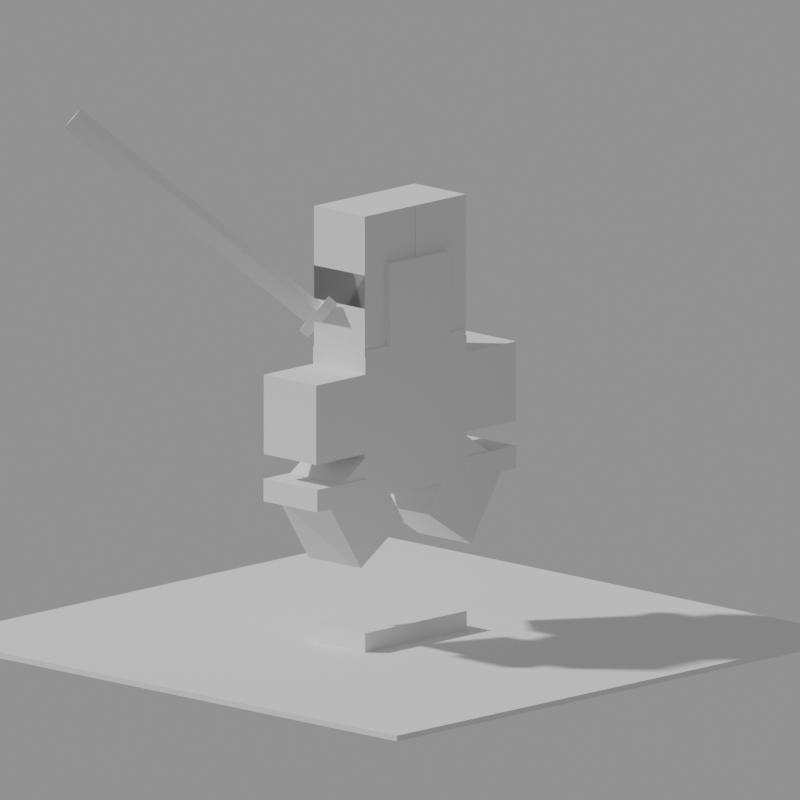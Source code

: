 # Source: RoyalBlade.blend  (saved by Blender 5.2.44; exported with 4.5.12 LTS)
import bpy
from mathutils import Matrix  # noqa: F401  (used for matrix-valued properties, if any)

bpy.ops.wm.read_factory_settings(use_empty=True)
scene = bpy.context.scene
scene.name = 'Scene'

# ---- cameras
cam_cam = bpy.data.cameras.new('cam')
cam_cam.type = 'ORTHO'
cam_cam.ortho_scale = 11.0

# ---- meshes
me_cube = bpy.data.meshes.new('Cube')
me_cube.from_pydata([(-0.5, -0.5, -0.5), (-0.5, -0.5, 0.5), (-0.5, 0.5, -0.5), (-0.5, 0.5, 0.5), (0.5, -0.5, -0.5), (0.5, -0.5, 0.5), (0.5, 0.5, -0.5), (0.5, 0.5, 0.5)], [], [(0, 1, 3, 2), (2, 3, 7, 6), (6, 7, 5, 4), (4, 5, 1, 0), (2, 6, 4, 0), (7, 3, 1, 5)])
_uv = me_cube.uv_layers.new(name='UVMap')
_uv.uv.foreach_set('vector', [0.375, 0.0, 0.625, 0.0, 0.625, 0.25, 0.375, 0.25, 0.375, 0.25, 0.625, 0.25, 0.625, 0.5, 0.375, 0.5, 0.375, 0.5, 0.625, 0.5, 0.625, 0.75, 0.375, 0.75, 0.375, 0.75, 0.625, 0.75, 0.625, 1.0, 0.375, 1.0, 0.125, 0.5, 0.375, 0.5, 0.375, 0.75, 0.125, 0.75, 0.625, 0.5, 0.875, 0.5, 0.875, 0.75, 0.625, 0.75])
me_cube.update()
me_cube_001 = bpy.data.meshes.new('Cube.001')
me_cube_001.from_pydata([(-0.5, -0.5, -0.5), (-0.5, -0.5, 0.5), (-0.5, 0.5, -0.5), (-0.5, 0.5, 0.5), (0.5, -0.5, -0.5), (0.5, -0.5, 0.5), (0.5, 0.5, -0.5), (0.5, 0.5, 0.5)], [], [(0, 1, 3, 2), (2, 3, 7, 6), (6, 7, 5, 4), (4, 5, 1, 0), (2, 6, 4, 0), (7, 3, 1, 5)])
_uv = me_cube_001.uv_layers.new(name='UVMap')
_uv.uv.foreach_set('vector', [0.375, 0.0, 0.625, 0.0, 0.625, 0.25, 0.375, 0.25, 0.375, 0.25, 0.625, 0.25, 0.625, 0.5, 0.375, 0.5, 0.375, 0.5, 0.625, 0.5, 0.625, 0.75, 0.375, 0.75, 0.375, 0.75, 0.625, 0.75, 0.625, 1.0, 0.375, 1.0, 0.125, 0.5, 0.375, 0.5, 0.375, 0.75, 0.125, 0.75, 0.625, 0.5, 0.875, 0.5, 0.875, 0.75, 0.625, 0.75])
me_cube_001.update()
me_cube_002 = bpy.data.meshes.new('Cube.002')
me_cube_002.from_pydata([(-0.5, -0.5, -0.5), (-0.5, -0.5, 0.5), (-0.5, 0.5, -0.5), (-0.5, 0.5, 0.5), (0.5, -0.5, -0.5), (0.5, -0.5, 0.5), (0.5, 0.5, -0.5), (0.5, 0.5, 0.5)], [], [(0, 1, 3, 2), (2, 3, 7, 6), (6, 7, 5, 4), (4, 5, 1, 0), (2, 6, 4, 0), (7, 3, 1, 5)])
_uv = me_cube_002.uv_layers.new(name='UVMap')
_uv.uv.foreach_set('vector', [0.375, 0.0, 0.625, 0.0, 0.625, 0.25, 0.375, 0.25, 0.375, 0.25, 0.625, 0.25, 0.625, 0.5, 0.375, 0.5, 0.375, 0.5, 0.625, 0.5, 0.625, 0.75, 0.375, 0.75, 0.375, 0.75, 0.625, 0.75, 0.625, 1.0, 0.375, 1.0, 0.125, 0.5, 0.375, 0.5, 0.375, 0.75, 0.125, 0.75, 0.625, 0.5, 0.875, 0.5, 0.875, 0.75, 0.625, 0.75])
me_cube_002.update()
me_cube_003 = bpy.data.meshes.new('Cube.003')
me_cube_003.from_pydata([(-0.5, -0.5, -0.5), (-0.5, -0.5, 0.5), (-0.5, 0.5, -0.5), (-0.5, 0.5, 0.5), (0.5, -0.5, -0.5), (0.5, -0.5, 0.5), (0.5, 0.5, -0.5), (0.5, 0.5, 0.5)], [], [(0, 1, 3, 2), (2, 3, 7, 6), (6, 7, 5, 4), (4, 5, 1, 0), (2, 6, 4, 0), (7, 3, 1, 5)])
_uv = me_cube_003.uv_layers.new(name='UVMap')
_uv.uv.foreach_set('vector', [0.375, 0.0, 0.625, 0.0, 0.625, 0.25, 0.375, 0.25, 0.375, 0.25, 0.625, 0.25, 0.625, 0.5, 0.375, 0.5, 0.375, 0.5, 0.625, 0.5, 0.625, 0.75, 0.375, 0.75, 0.375, 0.75, 0.625, 0.75, 0.625, 1.0, 0.375, 1.0, 0.125, 0.5, 0.375, 0.5, 0.375, 0.75, 0.125, 0.75, 0.625, 0.5, 0.875, 0.5, 0.875, 0.75, 0.625, 0.75])
me_cube_003.update()
me_cube_004 = bpy.data.meshes.new('Cube.004')
me_cube_004.from_pydata([(-0.5, -0.5, -0.5), (-0.5, -0.5, 0.5), (-0.5, 0.5, -0.5), (-0.5, 0.5, 0.5), (0.5, -0.5, -0.5), (0.5, -0.5, 0.5), (0.5, 0.5, -0.5), (0.5, 0.5, 0.5)], [], [(0, 1, 3, 2), (2, 3, 7, 6), (6, 7, 5, 4), (4, 5, 1, 0), (2, 6, 4, 0), (7, 3, 1, 5)])
_uv = me_cube_004.uv_layers.new(name='UVMap')
_uv.uv.foreach_set('vector', [0.375, 0.0, 0.625, 0.0, 0.625, 0.25, 0.375, 0.25, 0.375, 0.25, 0.625, 0.25, 0.625, 0.5, 0.375, 0.5, 0.375, 0.5, 0.625, 0.5, 0.625, 0.75, 0.375, 0.75, 0.375, 0.75, 0.625, 0.75, 0.625, 1.0, 0.375, 1.0, 0.125, 0.5, 0.375, 0.5, 0.375, 0.75, 0.125, 0.75, 0.625, 0.5, 0.875, 0.5, 0.875, 0.75, 0.625, 0.75])
me_cube_004.update()
me_cube_005 = bpy.data.meshes.new('Cube.005')
me_cube_005.from_pydata([(-0.5, -0.5, -0.5), (-0.5, -0.5, 0.5), (-0.5, 0.5, -0.5), (-0.5, 0.5, 0.5), (0.5, -0.5, -0.5), (0.5, -0.5, 0.5), (0.5, 0.5, -0.5), (0.5, 0.5, 0.5)], [], [(0, 1, 3, 2), (2, 3, 7, 6), (6, 7, 5, 4), (4, 5, 1, 0), (2, 6, 4, 0), (7, 3, 1, 5)])
_uv = me_cube_005.uv_layers.new(name='UVMap')
_uv.uv.foreach_set('vector', [0.375, 0.0, 0.625, 0.0, 0.625, 0.25, 0.375, 0.25, 0.375, 0.25, 0.625, 0.25, 0.625, 0.5, 0.375, 0.5, 0.375, 0.5, 0.625, 0.5, 0.625, 0.75, 0.375, 0.75, 0.375, 0.75, 0.625, 0.75, 0.625, 1.0, 0.375, 1.0, 0.125, 0.5, 0.375, 0.5, 0.375, 0.75, 0.125, 0.75, 0.625, 0.5, 0.875, 0.5, 0.875, 0.75, 0.625, 0.75])
me_cube_005.update()
me_cube_006 = bpy.data.meshes.new('Cube.006')
me_cube_006.from_pydata([(-0.5, -0.5, -0.5), (-0.5, -0.5, 0.5), (-0.5, 0.5, -0.5), (-0.5, 0.5, 0.5), (0.5, -0.5, -0.5), (0.5, -0.5, 0.5), (0.5, 0.5, -0.5), (0.5, 0.5, 0.5)], [], [(0, 1, 3, 2), (2, 3, 7, 6), (6, 7, 5, 4), (4, 5, 1, 0), (2, 6, 4, 0), (7, 3, 1, 5)])
_uv = me_cube_006.uv_layers.new(name='UVMap')
_uv.uv.foreach_set('vector', [0.375, 0.0, 0.625, 0.0, 0.625, 0.25, 0.375, 0.25, 0.375, 0.25, 0.625, 0.25, 0.625, 0.5, 0.375, 0.5, 0.375, 0.5, 0.625, 0.5, 0.625, 0.75, 0.375, 0.75, 0.375, 0.75, 0.625, 0.75, 0.625, 1.0, 0.375, 1.0, 0.125, 0.5, 0.375, 0.5, 0.375, 0.75, 0.125, 0.75, 0.625, 0.5, 0.875, 0.5, 0.875, 0.75, 0.625, 0.75])
me_cube_006.update()
me_cube_007 = bpy.data.meshes.new('Cube.007')
me_cube_007.from_pydata([(-0.5, -0.5, -0.5), (-0.5, -0.5, 0.5), (-0.5, 0.5, -0.5), (-0.5, 0.5, 0.5), (0.5, -0.5, -0.5), (0.5, -0.5, 0.5), (0.5, 0.5, -0.5), (0.5, 0.5, 0.5)], [], [(0, 1, 3, 2), (2, 3, 7, 6), (6, 7, 5, 4), (4, 5, 1, 0), (2, 6, 4, 0), (7, 3, 1, 5)])
_uv = me_cube_007.uv_layers.new(name='UVMap')
_uv.uv.foreach_set('vector', [0.375, 0.0, 0.625, 0.0, 0.625, 0.25, 0.375, 0.25, 0.375, 0.25, 0.625, 0.25, 0.625, 0.5, 0.375, 0.5, 0.375, 0.5, 0.625, 0.5, 0.625, 0.75, 0.375, 0.75, 0.375, 0.75, 0.625, 0.75, 0.625, 1.0, 0.375, 1.0, 0.125, 0.5, 0.375, 0.5, 0.375, 0.75, 0.125, 0.75, 0.625, 0.5, 0.875, 0.5, 0.875, 0.75, 0.625, 0.75])
me_cube_007.update()
me_cube_008 = bpy.data.meshes.new('Cube.008')
me_cube_008.from_pydata([(-0.5, -0.5, -0.5), (-0.5, -0.5, 0.5), (-0.5, 0.5, -0.5), (-0.5, 0.5, 0.5), (0.5, -0.5, -0.5), (0.5, -0.5, 0.5), (0.5, 0.5, -0.5), (0.5, 0.5, 0.5)], [], [(0, 1, 3, 2), (2, 3, 7, 6), (6, 7, 5, 4), (4, 5, 1, 0), (2, 6, 4, 0), (7, 3, 1, 5)])
_uv = me_cube_008.uv_layers.new(name='UVMap')
_uv.uv.foreach_set('vector', [0.375, 0.0, 0.625, 0.0, 0.625, 0.25, 0.375, 0.25, 0.375, 0.25, 0.625, 0.25, 0.625, 0.5, 0.375, 0.5, 0.375, 0.5, 0.625, 0.5, 0.625, 0.75, 0.375, 0.75, 0.375, 0.75, 0.625, 0.75, 0.625, 1.0, 0.375, 1.0, 0.125, 0.5, 0.375, 0.5, 0.375, 0.75, 0.125, 0.75, 0.625, 0.5, 0.875, 0.5, 0.875, 0.75, 0.625, 0.75])
me_cube_008.update()
me_cube_009 = bpy.data.meshes.new('Cube.009')
me_cube_009.from_pydata([(-0.5, -0.5, -0.5), (-0.5, -0.5, 0.5), (-0.5, 0.5, -0.5), (-0.5, 0.5, 0.5), (0.5, -0.5, -0.5), (0.5, -0.5, 0.5), (0.5, 0.5, -0.5), (0.5, 0.5, 0.5)], [], [(0, 1, 3, 2), (2, 3, 7, 6), (6, 7, 5, 4), (4, 5, 1, 0), (2, 6, 4, 0), (7, 3, 1, 5)])
_uv = me_cube_009.uv_layers.new(name='UVMap')
_uv.uv.foreach_set('vector', [0.375, 0.0, 0.625, 0.0, 0.625, 0.25, 0.375, 0.25, 0.375, 0.25, 0.625, 0.25, 0.625, 0.5, 0.375, 0.5, 0.375, 0.5, 0.625, 0.5, 0.625, 0.75, 0.375, 0.75, 0.375, 0.75, 0.625, 0.75, 0.625, 1.0, 0.375, 1.0, 0.125, 0.5, 0.375, 0.5, 0.375, 0.75, 0.125, 0.75, 0.625, 0.5, 0.875, 0.5, 0.875, 0.75, 0.625, 0.75])
me_cube_009.update()
me_cube_010 = bpy.data.meshes.new('Cube.010')
me_cube_010.from_pydata([(-0.5, -0.5, -0.5), (-0.5, -0.5, 0.5), (-0.5, 0.5, -0.5), (-0.5, 0.5, 0.5), (0.5, -0.5, -0.5), (0.5, -0.5, 0.5), (0.5, 0.5, -0.5), (0.5, 0.5, 0.5)], [], [(0, 1, 3, 2), (2, 3, 7, 6), (6, 7, 5, 4), (4, 5, 1, 0), (2, 6, 4, 0), (7, 3, 1, 5)])
_uv = me_cube_010.uv_layers.new(name='UVMap')
_uv.uv.foreach_set('vector', [0.375, 0.0, 0.625, 0.0, 0.625, 0.25, 0.375, 0.25, 0.375, 0.25, 0.625, 0.25, 0.625, 0.5, 0.375, 0.5, 0.375, 0.5, 0.625, 0.5, 0.625, 0.75, 0.375, 0.75, 0.375, 0.75, 0.625, 0.75, 0.625, 1.0, 0.375, 1.0, 0.125, 0.5, 0.375, 0.5, 0.375, 0.75, 0.125, 0.75, 0.625, 0.5, 0.875, 0.5, 0.875, 0.75, 0.625, 0.75])
me_cube_010.update()
me_cube_011 = bpy.data.meshes.new('Cube.011')
me_cube_011.from_pydata([(-0.5, -0.5, -0.5), (-0.5, -0.5, 0.5), (-0.5, 0.5, -0.5), (-0.5, 0.5, 0.5), (0.5, -0.5, -0.5), (0.5, -0.5, 0.5), (0.5, 0.5, -0.5), (0.5, 0.5, 0.5)], [], [(0, 1, 3, 2), (2, 3, 7, 6), (6, 7, 5, 4), (4, 5, 1, 0), (2, 6, 4, 0), (7, 3, 1, 5)])
_uv = me_cube_011.uv_layers.new(name='UVMap')
_uv.uv.foreach_set('vector', [0.375, 0.0, 0.625, 0.0, 0.625, 0.25, 0.375, 0.25, 0.375, 0.25, 0.625, 0.25, 0.625, 0.5, 0.375, 0.5, 0.375, 0.5, 0.625, 0.5, 0.625, 0.75, 0.375, 0.75, 0.375, 0.75, 0.625, 0.75, 0.625, 1.0, 0.375, 1.0, 0.125, 0.5, 0.375, 0.5, 0.375, 0.75, 0.125, 0.75, 0.625, 0.5, 0.875, 0.5, 0.875, 0.75, 0.625, 0.75])
me_cube_011.update()
me_cube_012 = bpy.data.meshes.new('Cube.012')
me_cube_012.from_pydata([(-0.5, -0.5, -0.5), (-0.5, -0.5, 0.5), (-0.5, 0.5, -0.5), (-0.5, 0.5, 0.5), (0.5, -0.5, -0.5), (0.5, -0.5, 0.5), (0.5, 0.5, -0.5), (0.5, 0.5, 0.5)], [], [(0, 1, 3, 2), (2, 3, 7, 6), (6, 7, 5, 4), (4, 5, 1, 0), (2, 6, 4, 0), (7, 3, 1, 5)])
_uv = me_cube_012.uv_layers.new(name='UVMap')
_uv.uv.foreach_set('vector', [0.375, 0.0, 0.625, 0.0, 0.625, 0.25, 0.375, 0.25, 0.375, 0.25, 0.625, 0.25, 0.625, 0.5, 0.375, 0.5, 0.375, 0.5, 0.625, 0.5, 0.625, 0.75, 0.375, 0.75, 0.375, 0.75, 0.625, 0.75, 0.625, 1.0, 0.375, 1.0, 0.125, 0.5, 0.375, 0.5, 0.375, 0.75, 0.125, 0.75, 0.625, 0.5, 0.875, 0.5, 0.875, 0.75, 0.625, 0.75])
me_cube_012.update()
me_cube_013 = bpy.data.meshes.new('Cube.013')
me_cube_013.from_pydata([(-0.5, -0.5, -0.5), (-0.5, -0.5, 0.5), (-0.5, 0.5, -0.5), (-0.5, 0.5, 0.5), (0.5, -0.5, -0.5), (0.5, -0.5, 0.5), (0.5, 0.5, -0.5), (0.5, 0.5, 0.5)], [], [(0, 1, 3, 2), (2, 3, 7, 6), (6, 7, 5, 4), (4, 5, 1, 0), (2, 6, 4, 0), (7, 3, 1, 5)])
_uv = me_cube_013.uv_layers.new(name='UVMap')
_uv.uv.foreach_set('vector', [0.375, 0.0, 0.625, 0.0, 0.625, 0.25, 0.375, 0.25, 0.375, 0.25, 0.625, 0.25, 0.625, 0.5, 0.375, 0.5, 0.375, 0.5, 0.625, 0.5, 0.625, 0.75, 0.375, 0.75, 0.375, 0.75, 0.625, 0.75, 0.625, 1.0, 0.375, 1.0, 0.125, 0.5, 0.375, 0.5, 0.375, 0.75, 0.125, 0.75, 0.625, 0.5, 0.875, 0.5, 0.875, 0.75, 0.625, 0.75])
me_cube_013.update()
me_cube_014 = bpy.data.meshes.new('Cube.014')
me_cube_014.from_pydata([(-0.5, -0.5, -0.5), (-0.5, -0.5, 0.5), (-0.5, 0.5, -0.5), (-0.5, 0.5, 0.5), (0.5, -0.5, -0.5), (0.5, -0.5, 0.5), (0.5, 0.5, -0.5), (0.5, 0.5, 0.5)], [], [(0, 1, 3, 2), (2, 3, 7, 6), (6, 7, 5, 4), (4, 5, 1, 0), (2, 6, 4, 0), (7, 3, 1, 5)])
_uv = me_cube_014.uv_layers.new(name='UVMap')
_uv.uv.foreach_set('vector', [0.375, 0.0, 0.625, 0.0, 0.625, 0.25, 0.375, 0.25, 0.375, 0.25, 0.625, 0.25, 0.625, 0.5, 0.375, 0.5, 0.375, 0.5, 0.625, 0.5, 0.625, 0.75, 0.375, 0.75, 0.375, 0.75, 0.625, 0.75, 0.625, 1.0, 0.375, 1.0, 0.125, 0.5, 0.375, 0.5, 0.375, 0.75, 0.125, 0.75, 0.625, 0.5, 0.875, 0.5, 0.875, 0.75, 0.625, 0.75])
me_cube_014.update()
me_cube_015 = bpy.data.meshes.new('Cube.015')
me_cube_015.from_pydata([(-0.5, -0.5, -0.5), (-0.5, -0.5, 0.5), (-0.5, 0.5, -0.5), (-0.5, 0.5, 0.5), (0.5, -0.5, -0.5), (0.5, -0.5, 0.5), (0.5, 0.5, -0.5), (0.5, 0.5, 0.5)], [], [(0, 1, 3, 2), (2, 3, 7, 6), (6, 7, 5, 4), (4, 5, 1, 0), (2, 6, 4, 0), (7, 3, 1, 5)])
_uv = me_cube_015.uv_layers.new(name='UVMap')
_uv.uv.foreach_set('vector', [0.375, 0.0, 0.625, 0.0, 0.625, 0.25, 0.375, 0.25, 0.375, 0.25, 0.625, 0.25, 0.625, 0.5, 0.375, 0.5, 0.375, 0.5, 0.625, 0.5, 0.625, 0.75, 0.375, 0.75, 0.375, 0.75, 0.625, 0.75, 0.625, 1.0, 0.375, 1.0, 0.125, 0.5, 0.375, 0.5, 0.375, 0.75, 0.125, 0.75, 0.625, 0.5, 0.875, 0.5, 0.875, 0.75, 0.625, 0.75])
me_cube_015.update()
me_cube_016 = bpy.data.meshes.new('Cube.016')
me_cube_016.from_pydata([(-0.5, -0.5, -0.5), (-0.5, -0.5, 0.5), (-0.5, 0.5, -0.5), (-0.5, 0.5, 0.5), (0.5, -0.5, -0.5), (0.5, -0.5, 0.5), (0.5, 0.5, -0.5), (0.5, 0.5, 0.5)], [], [(0, 1, 3, 2), (2, 3, 7, 6), (6, 7, 5, 4), (4, 5, 1, 0), (2, 6, 4, 0), (7, 3, 1, 5)])
_uv = me_cube_016.uv_layers.new(name='UVMap')
_uv.uv.foreach_set('vector', [0.375, 0.0, 0.625, 0.0, 0.625, 0.25, 0.375, 0.25, 0.375, 0.25, 0.625, 0.25, 0.625, 0.5, 0.375, 0.5, 0.375, 0.5, 0.625, 0.5, 0.625, 0.75, 0.375, 0.75, 0.375, 0.75, 0.625, 0.75, 0.625, 1.0, 0.375, 1.0, 0.125, 0.5, 0.375, 0.5, 0.375, 0.75, 0.125, 0.75, 0.625, 0.5, 0.875, 0.5, 0.875, 0.75, 0.625, 0.75])
me_cube_016.update()
me_cube_017 = bpy.data.meshes.new('Cube.017')
me_cube_017.from_pydata([(-0.5, -0.5, -0.5), (-0.5, -0.5, 0.5), (-0.5, 0.5, -0.5), (-0.5, 0.5, 0.5), (0.5, -0.5, -0.5), (0.5, -0.5, 0.5), (0.5, 0.5, -0.5), (0.5, 0.5, 0.5)], [], [(0, 1, 3, 2), (2, 3, 7, 6), (6, 7, 5, 4), (4, 5, 1, 0), (2, 6, 4, 0), (7, 3, 1, 5)])
_uv = me_cube_017.uv_layers.new(name='UVMap')
_uv.uv.foreach_set('vector', [0.375, 0.0, 0.625, 0.0, 0.625, 0.25, 0.375, 0.25, 0.375, 0.25, 0.625, 0.25, 0.625, 0.5, 0.375, 0.5, 0.375, 0.5, 0.625, 0.5, 0.625, 0.75, 0.375, 0.75, 0.375, 0.75, 0.625, 0.75, 0.625, 1.0, 0.375, 1.0, 0.125, 0.5, 0.375, 0.5, 0.375, 0.75, 0.125, 0.75, 0.625, 0.5, 0.875, 0.5, 0.875, 0.75, 0.625, 0.75])
me_cube_017.update()
me_cube_018 = bpy.data.meshes.new('Cube.018')
me_cube_018.from_pydata([(-0.5, -0.5, -0.5), (-0.5, -0.5, 0.5), (-0.5, 0.5, -0.5), (-0.5, 0.5, 0.5), (0.5, -0.5, -0.5), (0.5, -0.5, 0.5), (0.5, 0.5, -0.5), (0.5, 0.5, 0.5)], [], [(0, 1, 3, 2), (2, 3, 7, 6), (6, 7, 5, 4), (4, 5, 1, 0), (2, 6, 4, 0), (7, 3, 1, 5)])
_uv = me_cube_018.uv_layers.new(name='UVMap')
_uv.uv.foreach_set('vector', [0.375, 0.0, 0.625, 0.0, 0.625, 0.25, 0.375, 0.25, 0.375, 0.25, 0.625, 0.25, 0.625, 0.5, 0.375, 0.5, 0.375, 0.5, 0.625, 0.5, 0.625, 0.75, 0.375, 0.75, 0.375, 0.75, 0.625, 0.75, 0.625, 1.0, 0.375, 1.0, 0.125, 0.5, 0.375, 0.5, 0.375, 0.75, 0.125, 0.75, 0.625, 0.5, 0.875, 0.5, 0.875, 0.75, 0.625, 0.75])
me_cube_018.update()
arm_r15 = bpy.data.armatures.new('R15')  # bones are not reproduced

# ---- objects
ob_r15 = bpy.data.objects.new('R15', arm_r15)
ob_m_humanoidrootpart = bpy.data.objects.new('m_HumanoidRootPart', me_cube)
ob_m_lowertorso = bpy.data.objects.new('m_LowerTorso', me_cube_001)
ob_m_rightupperleg = bpy.data.objects.new('m_RightUpperLeg', me_cube_002)
ob_m_uppertorso = bpy.data.objects.new('m_UpperTorso', me_cube_003)
ob_m_leftupperleg = bpy.data.objects.new('m_LeftUpperLeg', me_cube_004)
ob_m_rightlowerleg = bpy.data.objects.new('m_RightLowerLeg', me_cube_005)
ob_m_head = bpy.data.objects.new('m_Head', me_cube_006)
ob_m_leftupperarm = bpy.data.objects.new('m_LeftUpperArm', me_cube_007)
ob_m_rightupperarm = bpy.data.objects.new('m_RightUpperArm', me_cube_008)
ob_m_leftlowerleg = bpy.data.objects.new('m_LeftLowerLeg', me_cube_009)
ob_m_rightfoot = bpy.data.objects.new('m_RightFoot', me_cube_010)
ob_m_leftlowerarm = bpy.data.objects.new('m_LeftLowerArm', me_cube_011)
ob_m_rightlowerarm = bpy.data.objects.new('m_RightLowerArm', me_cube_012)
ob_m_leftfoot = bpy.data.objects.new('m_LeftFoot', me_cube_013)
ob_m_lefthand = bpy.data.objects.new('m_LeftHand', me_cube_014)
ob_m_righthand = bpy.data.objects.new('m_RightHand', me_cube_015)
ob_w_blade = bpy.data.objects.new('w_blade', me_cube_016)
ob_w_guard = bpy.data.objects.new('w_guard', me_cube_017)
ob_ground = bpy.data.objects.new('ground', me_cube_018)
ob_cam = bpy.data.objects.new('cam', cam_cam)
ob_weaponctl = bpy.data.objects.new('WeaponCtl', None)
ob_rt = bpy.data.objects.new('RT', None)
ob_rig_root = bpy.data.objects.new('RIG_ROOT', None)

# ---- transforms, parenting, visibility, modifiers, constraints
ob_r15.parent = ob_rig_root
ob_r15.location = (0.0, 0.0, 0.0)
ob_m_humanoidrootpart.location = (0.0, 0.0, 0.0)
ob_m_humanoidrootpart.scale = (2.0, 2.0, 1.0)
ob_m_humanoidrootpart.color = (0.62, 0.63, 0.68, 1.0)
_c = ob_m_humanoidrootpart.constraints.new('CHILD_OF'); _c.name = 'Child Of'
_c.target = ob_r15
_c.subtarget = 'HumanoidRootPart'
_c.set_inverse_pending = False
_c.inverse_matrix = ((-1.0, -0.0, 0.0, -0.0), (-0.0, -1.0, -0.0, 0.0), (0.0, -0.0, 1.0, -0.0), (-0.0, 0.0, -0.0, 1.0))
ob_m_lowertorso.location = (1.192e-07, -0.8, 0.0)
ob_m_lowertorso.scale = (1.991, 0.4007, 1.004)
ob_m_lowertorso.color = (0.62, 0.63, 0.68, 1.0)
_c = ob_m_lowertorso.constraints.new('CHILD_OF'); _c.name = 'Child Of'
_c.target = ob_r15
_c.subtarget = 'LowerTorso'
_c.set_inverse_pending = False
_c.inverse_matrix = ((1.0, -0.0, 0.0, -0.0), (-0.0, 1.0, -0.0, 1.0), (0.0, -0.0, 1.0, -0.0), (-0.0, 0.0, -0.0, 1.0))
ob_m_rightupperleg.location = (0.5, -1.471, 4.579e-05)
ob_m_rightupperleg.scale = (0.9928, 1.363, 0.9727)
ob_m_rightupperleg.color = (0.45, 0.46, 0.52, 1.0)
_c = ob_m_rightupperleg.constraints.new('CHILD_OF'); _c.name = 'Child Of'
_c.target = ob_r15
_c.subtarget = 'RightUpperLeg'
_c.set_inverse_pending = False
_c.inverse_matrix = ((-1.0, -0.0, 0.0, 0.5), (-0.0, -1.0, 0.0, -1.0), (0.0, 0.0, 1.0, 1.912e-05), (-0.0, 0.0, -0.0, 1.0))
ob_m_uppertorso.location = (5.791e-08, 0.249, -1.197e-07)
ob_m_uppertorso.scale = (1.943, 1.698, 1.004)
ob_m_uppertorso.color = (0.62, 0.63, 0.68, 1.0)
_c = ob_m_uppertorso.constraints.new('CHILD_OF'); _c.name = 'Child Of'
_c.target = ob_r15
_c.subtarget = 'UpperTorso'
_c.set_inverse_pending = False
_c.inverse_matrix = ((1.0, -0.0, 0.0, -0.0), (-0.0, 1.0, -0.0, 0.6), (0.0, -0.0, 1.0, -0.0), (-0.0, 0.0, -0.0, 1.0))
ob_m_leftupperleg.location = (-0.5, -1.471, 1.595e-07)
ob_m_leftupperleg.scale = (0.9928, 1.363, 0.9727)
ob_m_leftupperleg.color = (0.45, 0.46, 0.52, 1.0)
_c = ob_m_leftupperleg.constraints.new('CHILD_OF'); _c.name = 'Child Of'
_c.target = ob_r15
_c.subtarget = 'LeftUpperLeg'
_c.set_inverse_pending = False
_c.inverse_matrix = ((-1.0, -0.0, 0.0, -0.5), (-0.0, -1.0, -0.0, -1.0), (0.0, -0.0, 1.0, 0.0), (-0.0, 0.0, -0.0, 1.0))
ob_m_rightlowerleg.location = (0.5, -2.334, -3.461e-07)
ob_m_rightlowerleg.scale = (0.9928, 1.301, 0.9728)
ob_m_rightlowerleg.color = (0.45, 0.46, 0.52, 1.0)
_c = ob_m_rightlowerleg.constraints.new('CHILD_OF'); _c.name = 'Child Of'
_c.target = ob_r15
_c.subtarget = 'RightLowerLeg'
_c.set_inverse_pending = False
_c.inverse_matrix = ((-1.0, -0.0, 0.0, 0.5), (-0.0, -1.0, 4.885e-05, -1.921), (0.0, 4.885e-05, 1.0, 0.0001129), (-0.0, 0.0, -0.0, 1.0))
ob_m_head.location = (0.0, 1.674, 0.0)
ob_m_head.scale = (1.159, 1.182, 1.161)
ob_m_head.color = (0.62, 0.63, 0.68, 1.0)
_c = ob_m_head.constraints.new('CHILD_OF'); _c.name = 'Child Of'
_c.target = ob_r15
_c.subtarget = 'Head'
_c.set_inverse_pending = False
_c.inverse_matrix = ((1.0, -0.0, 0.0, -0.0), (-0.0, 1.0, -0.0, -1.098), (0.0, -0.0, 1.0, -0.0), (-0.0, 0.0, -0.0, 1.0))
ob_m_leftupperarm.location = (-1.472, 0.4276, -8.957e-08)
ob_m_leftupperarm.scale = (1.001, 1.242, 1.002)
ob_m_leftupperarm.color = (0.2, 0.8, 0.35, 1.0)
_c = ob_m_leftupperarm.constraints.new('CHILD_OF'); _c.name = 'Child Of'
_c.target = ob_r15
_c.subtarget = 'LeftUpperArm'
_c.set_inverse_pending = False
_c.inverse_matrix = ((-0.8399, 0.5428, 0.0, -1.275), (-0.5428, -0.8399, -0.0, 0.1836), (0.0, -0.0, 1.0, -0.0), (-0.0, 0.0, -0.0, 1.0))
ob_m_rightupperarm.location = (1.472, 0.4276, -8.957e-08)
ob_m_rightupperarm.scale = (1.001, 1.242, 1.002)
ob_m_rightupperarm.color = (0.2, 0.45, 0.95, 1.0)
_c = ob_m_rightupperarm.constraints.new('CHILD_OF'); _c.name = 'Child Of'
_c.target = ob_r15
_c.subtarget = 'RightUpperArm'
_c.set_inverse_pending = False
_c.inverse_matrix = ((-0.8397, -0.5431, 0.0, 1.276), (0.5431, -0.8397, -0.0, 0.1832), (0.0, -0.0, 1.0, -0.0), (-0.0, 0.0, -0.0, 1.0))
ob_m_leftlowerleg.location = (-0.5, -2.334, -1.015e-07)
ob_m_leftlowerleg.scale = (0.9928, 1.301, 0.9728)
ob_m_leftlowerleg.color = (0.45, 0.46, 0.52, 1.0)
_c = ob_m_leftlowerleg.constraints.new('CHILD_OF'); _c.name = 'Child Of'
_c.target = ob_r15
_c.subtarget = 'LeftLowerLeg'
_c.set_inverse_pending = False
_c.inverse_matrix = ((-1.0, 1.476e-07, 2.919e-13, -0.5), (-1.476e-07, -1.0, -1.978e-06, -1.921), (0.0, -1.978e-06, 1.0, -3.8e-06), (0.0, 0.0, -0.0, 1.0))
ob_m_rightfoot.location = (0.5, -3.036, -2.681e-06)
ob_m_rightfoot.scale = (1.009, 0.312, 1.001)
ob_m_rightfoot.color = (0.45, 0.46, 0.52, 1.0)
_c = ob_m_rightfoot.constraints.new('CHILD_OF'); _c.name = 'Child Of'
_c.target = ob_r15
_c.subtarget = 'RightFoot'
_c.set_inverse_pending = False
_c.inverse_matrix = ((1.0, -0.0, 0.0, -0.5), (-0.0, 1.0, -4.885e-05, 2.93), (-0.0, 4.885e-05, 1.0, 0.0001129), (-0.0, 0.0, -0.0, 1.0))
ob_m_leftlowerarm.location = (-1.472, -0.2021, -7.659e-20)
ob_m_leftlowerarm.scale = (1.001, 1.118, 1.002)
ob_m_leftlowerarm.color = (0.2, 0.8, 0.35, 1.0)
_c = ob_m_leftlowerarm.constraints.new('CHILD_OF'); _c.name = 'Child Of'
_c.target = ob_r15
_c.subtarget = 'LeftLowerArm'
_c.set_inverse_pending = False
_c.inverse_matrix = ((-1.0, -2.98e-08, 0.0, -1.472), (2.086e-07, -1.0, -0.0, 0.07269), (0.0, -0.0, 1.0, -0.0), (-0.0, 0.0, -0.0, 1.0))
ob_m_rightlowerarm.location = (1.472, -0.2021, -7.659e-20)
ob_m_rightlowerarm.scale = (1.001, 1.118, 1.002)
ob_m_rightlowerarm.color = (0.2, 0.45, 0.95, 1.0)
_c = ob_m_rightlowerarm.constraints.new('CHILD_OF'); _c.name = 'Child Of'
_c.target = ob_r15
_c.subtarget = 'RightLowerArm'
_c.set_inverse_pending = False
_c.inverse_matrix = ((-1.0, 2.98e-08, 0.0, 1.472), (-4.47e-07, -1.0, -0.0, 0.07258), (0.0, -0.0, 1.0, -0.0), (-0.0, 0.0, -0.0, 1.0))
ob_m_leftfoot.location = (-0.5, -3.036, -5.312e-07)
ob_m_leftfoot.scale = (1.009, 0.312, 1.001)
ob_m_leftfoot.color = (0.45, 0.46, 0.52, 1.0)
_c = ob_m_leftfoot.constraints.new('CHILD_OF'); _c.name = 'Child Of'
_c.target = ob_r15
_c.subtarget = 'LeftFoot'
_c.set_inverse_pending = False
_c.inverse_matrix = ((1.0, -1.476e-07, -2.919e-13, 0.5), (1.476e-07, 1.0, 1.978e-06, 2.93), (0.0, -1.978e-06, 1.0, -3.8e-06), (-0.0, 0.0, -0.0, 1.0))
ob_m_lefthand.location = (-1.472, -0.8659, -6.129e-08)
ob_m_lefthand.scale = (0.9843, 0.3158, 1.028)
ob_m_lefthand.color = (0.2, 0.8, 0.35, 1.0)
_c = ob_m_lefthand.constraints.new('CHILD_OF'); _c.name = 'Child Of'
_c.target = ob_r15
_c.subtarget = 'LeftHand'
_c.set_inverse_pending = False
_c.inverse_matrix = ((1.0, 2.98e-08, 0.0, 1.472), (-2.086e-07, 1.0, -0.0, 0.7343), (0.0, -0.0, 1.0, -0.0), (-0.0, 0.0, -0.0, 1.0))
ob_m_righthand.location = (1.472, -0.8659, -6.129e-08)
ob_m_righthand.scale = (0.9843, 0.3158, 1.028)
ob_m_righthand.color = (0.2, 0.45, 0.95, 1.0)
_c = ob_m_righthand.constraints.new('CHILD_OF'); _c.name = 'Child Of'
_c.target = ob_r15
_c.subtarget = 'RightHand'
_c.set_inverse_pending = False
_c.inverse_matrix = ((1.0, -2.98e-08, 0.0, -1.472), (4.47e-07, 1.0, -0.0, 0.7343), (0.0, -0.0, 1.0, -0.0), (-0.0, 0.0, -0.0, 1.0))
ob_w_blade.parent = ob_weaponctl
ob_w_blade.location = (0.0, 2.2, 0.0)
ob_w_blade.scale = (0.14, 4.4, 0.5)
ob_w_blade.color = (0.85, 0.45, 0.15, 1.0)
ob_w_guard.parent = ob_weaponctl
ob_w_guard.location = (0.0, 0.05, 0.0)
ob_w_guard.scale = (0.16, 0.16, 1.1)
ob_w_guard.color = (0.55, 0.35, 0.15, 1.0)
ob_ground.parent = ob_rig_root
ob_ground.location = (0.0, -3.192, 0.0)
ob_ground.scale = (9.0, 0.08, 9.0)
ob_ground.color = (0.8, 0.81, 0.83, 1.0)
ob_cam.parent = ob_rig_root
ob_cam.location = (6.5, 2.2, -6.5)
ob_cam.rotation_euler = (-0.2175, 2.341, -3.476e-09)
ob_weaponctl.parent = ob_rig_root
ob_weaponctl.location = (0.9111, 1.384, 0.4295)
ob_weaponctl.rotation_mode = 'QUATERNION'
ob_weaponctl.rotation_quaternion = (0.1064, 0.2952, 0.8932, 0.3221)
ob_weaponctl.scale = (1.0, 1.0, 1.0)
ob_rt.parent = ob_weaponctl
ob_rt.location = (3.52e-07, -0.7, 0.2894)
ob_rt.rotation_euler = (1.571, 2.384e-07, 2.086e-07)
ob_rt.scale = (1.0, 1.0, 1.0)
ob_rig_root.location = (0.0, 0.0, 0.0)
ob_rig_root.rotation_euler = (1.571, 0.0, 0.0)
ob_rig_root.empty_display_size = 0.6

# ---- collection membership
scene.collection.objects.link(ob_r15)
scene.collection.objects.link(ob_m_humanoidrootpart)
scene.collection.objects.link(ob_m_lowertorso)
scene.collection.objects.link(ob_m_rightupperleg)
scene.collection.objects.link(ob_m_uppertorso)
scene.collection.objects.link(ob_m_leftupperleg)
scene.collection.objects.link(ob_m_rightlowerleg)
scene.collection.objects.link(ob_m_head)
scene.collection.objects.link(ob_m_leftupperarm)
scene.collection.objects.link(ob_m_rightupperarm)
scene.collection.objects.link(ob_m_leftlowerleg)
scene.collection.objects.link(ob_m_rightfoot)
scene.collection.objects.link(ob_m_leftlowerarm)
scene.collection.objects.link(ob_m_rightlowerarm)
scene.collection.objects.link(ob_m_leftfoot)
scene.collection.objects.link(ob_m_lefthand)
scene.collection.objects.link(ob_m_righthand)
scene.collection.objects.link(ob_w_blade)
scene.collection.objects.link(ob_w_guard)
scene.collection.objects.link(ob_ground)
scene.collection.objects.link(ob_cam)
scene.collection.objects.link(ob_weaponctl)
scene.collection.objects.link(ob_rt)
scene.collection.objects.link(ob_rig_root)

# ---- scene / render settings (as saved in the file)
scene.camera = ob_cam
scene.frame_start = 0; scene.frame_end = 197; scene.frame_set(0)
scene.render.engine = 'BLENDER_WORKBENCH'
scene.render.resolution_x = 420
scene.render.resolution_y = 420
scene.render.fps = 30
scene.render.bake_bias = 0.0
scene.render.bake_samples = 0
scene.render.compositor_device = 'GPU'
scene.eevee.use_volume_custom_range = False
scene.eevee.fast_gi_thickness_near = 0.1
scene.eevee.fast_gi_thickness_far = 0.0
scene.eevee.ray_tracing_options.screen_trace_thickness = 0.1
bpy.context.view_layer.update()

# ---- added for rendering (the .blend has no usable light): sun + grey world if the file has none
light_auto_sun = bpy.data.lights.new('AutoSun', 'SUN')
light_auto_sun.energy = 3.0
light_auto_sun.angle = 0.0523599
ob_auto_sun = bpy.data.objects.new('AutoSun', light_auto_sun)
scene.collection.objects.link(ob_auto_sun)
ob_auto_sun.rotation_euler = (0.872665, 0.174533, 0.523599)
if scene.world is None:
    world_auto = bpy.data.worlds.new('AutoWorld')
    world_auto.color = (0.3, 0.3, 0.3)
    scene.world = world_auto
bpy.context.view_layer.update()

